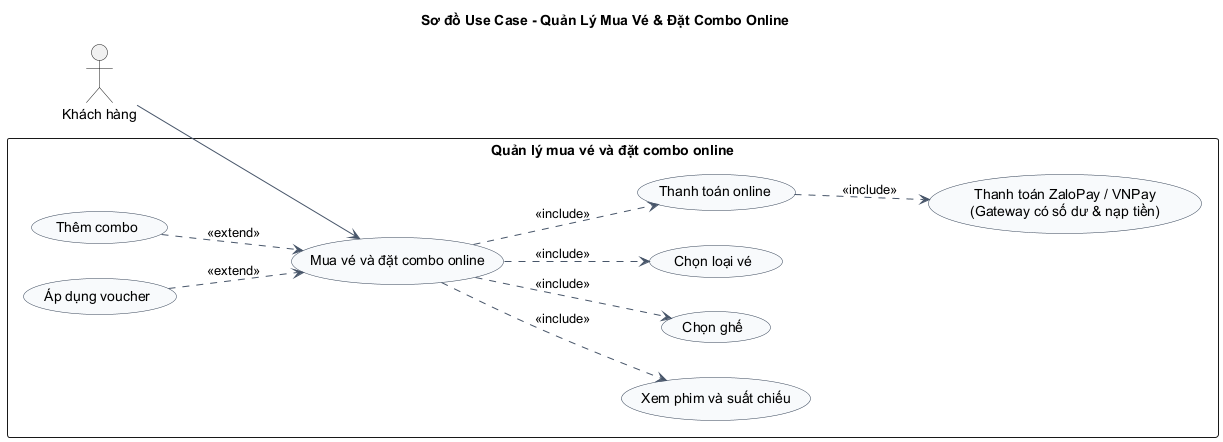

The diagram above was rendered by PlantUML. Its source (embedded in the PNG):
@startuml
title Sơ đồ Use Case - Quản Lý Mua Vé & Đặt Combo Online
left to right direction
skinparam shadowing false
skinparam packageStyle rectangle
skinparam usecase {
  BackgroundColor #F8FAFC
  BorderColor #334155
  ArrowColor #475569
}

actor "Khách hàng" as Customer

rectangle "Quản lý mua vé và đặt combo online" {
  usecase "Mua vé và đặt combo online" as UC_Main
  usecase "Xem phim và suất chiếu" as UC_View
  usecase "Chọn ghế" as UC_Seat
  usecase "Chọn loại vé" as UC_TicketType
  usecase "Thanh toán online" as UC_Pay
  usecase "Thanh toán ZaloPay / VNPay\n(Gateway có số dư & nạp tiền)" as UC_Gateway
  usecase "Thêm combo" as UC_Combo
  usecase "Áp dụng voucher" as UC_Voucher
}

Customer --> UC_Main

UC_Main ..> UC_View : <<include>>
UC_Main ..> UC_Seat : <<include>>
UC_Main ..> UC_TicketType : <<include>>
UC_Main ..> UC_Pay : <<include>>
UC_Pay ..> UC_Gateway : <<include>>

UC_Combo ..> UC_Main : <<extend>>
UC_Voucher ..> UC_Main : <<extend>>
@enduml